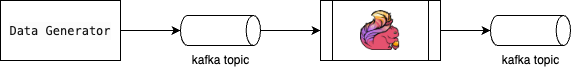

The diagram above was exported from draw.io. Its source (the exported page's mxGraphModel, read from the mxfile embedded in the PNG):
<mxGraphModel dx="607" dy="459" grid="1" gridSize="10" guides="1" tooltips="1" connect="1" arrows="1" fold="1" page="1" pageScale="1" pageWidth="850" pageHeight="1100" math="0" shadow="0">
  <root>
    <mxCell id="0" />
    <mxCell id="1" parent="0" />
    <mxCell id="2" value="&lt;meta charset=&quot;utf-8&quot;&gt;&lt;div style=&quot;color: #141414;background-color: #fcfcfc;font-family: Menlo, Monaco, 'Courier New', monospace;font-weight: normal;font-size: 12px;line-height: 18px;white-space: pre;&quot;&gt;&lt;div&gt;&lt;span style=&quot;color: #141414;&quot;&gt;Data Generator&lt;/span&gt;&lt;/div&gt;&lt;/div&gt;" style="rounded=0;whiteSpace=wrap;html=1;" vertex="1" parent="1">
      <mxGeometry x="30" y="130" width="120" height="60" as="geometry" />
    </mxCell>
    <mxCell id="7" style="edgeStyle=none;html=1;entryX=0;entryY=0.5;entryDx=0;entryDy=0;" edge="1" parent="1" source="4" target="6">
      <mxGeometry relative="1" as="geometry" />
    </mxCell>
    <mxCell id="4" value="" style="shape=cylinder3;whiteSpace=wrap;html=1;boundedLbl=1;backgroundOutline=1;size=7.165374755859375;direction=south;" vertex="1" parent="1">
      <mxGeometry x="210" y="145" width="80" height="30" as="geometry" />
    </mxCell>
    <mxCell id="5" style="edgeStyle=none;html=1;entryX=0.5;entryY=1;entryDx=0;entryDy=0;entryPerimeter=0;" edge="1" parent="1" source="2" target="4">
      <mxGeometry relative="1" as="geometry" />
    </mxCell>
    <mxCell id="6" value="" style="shape=process;whiteSpace=wrap;html=1;backgroundOutline=1;" vertex="1" parent="1">
      <mxGeometry x="350" y="130" width="120" height="60" as="geometry" />
    </mxCell>
    <mxCell id="8" value="" style="shape=cylinder3;whiteSpace=wrap;html=1;boundedLbl=1;backgroundOutline=1;size=7.165374755859375;direction=south;" vertex="1" parent="1">
      <mxGeometry x="520" y="145" width="80" height="30" as="geometry" />
    </mxCell>
    <mxCell id="9" style="edgeStyle=none;html=1;entryX=0.5;entryY=1;entryDx=0;entryDy=0;entryPerimeter=0;" edge="1" parent="1" source="6" target="8">
      <mxGeometry relative="1" as="geometry" />
    </mxCell>
    <mxCell id="10" value="kafka topic" style="text;html=1;align=center;verticalAlign=middle;resizable=0;points=[];autosize=1;strokeColor=none;fillColor=none;" vertex="1" parent="1">
      <mxGeometry x="210" y="175" width="80" height="30" as="geometry" />
    </mxCell>
    <mxCell id="11" value="kafka topic" style="text;html=1;align=center;verticalAlign=middle;resizable=0;points=[];autosize=1;strokeColor=none;fillColor=none;" vertex="1" parent="1">
      <mxGeometry x="520" y="175" width="80" height="30" as="geometry" />
    </mxCell>
    <mxCell id="12" value="" style="shape=image;verticalLabelPosition=bottom;labelBackgroundColor=default;verticalAlign=top;aspect=fixed;imageAspect=0;image=data:image/png,(base64 omitted: 7564 chars);" vertex="1" parent="1">
      <mxGeometry x="390" y="140" width="40" height="40" as="geometry" />
    </mxCell>
  </root>
</mxGraphModel>